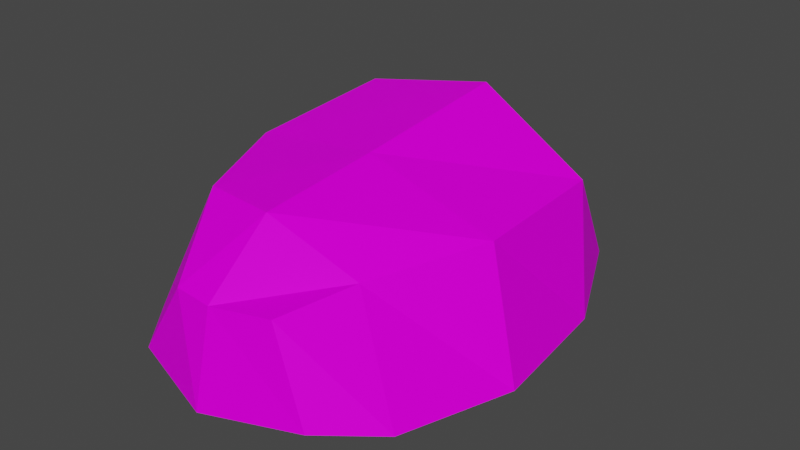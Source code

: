 # Source: Rock01c.blend  (saved by Blender 4.2.66; exported with 4.5.12 LTS)
import bpy
from mathutils import Matrix  # noqa: F401  (used for matrix-valued properties, if any)

bpy.ops.wm.read_factory_settings(use_empty=True)
scene = bpy.context.scene
scene.name = 'Scene'

# ---- collections
col_collection = bpy.data.collections.new('Collection'); scene.collection.children.link(col_collection)

# ---- images (referenced by path relative to the original .blend; pixels are not part of the script)
import os
ASSET_DIR = os.environ.get("B2B_ASSET_DIR", "")  # directory of the original .blend (textures are referenced by path, not embedded)
HERE = os.path.dirname(os.path.abspath(__file__))  # packed textures are extracted next to this script under _unpacked/

def load_image(name, relpath, width, height, colorspace="sRGB"):
    """Load a texture the original file referenced (path relative to the .blend, or extracted next to this script)."""
    p = next((c for c in (os.path.join(HERE, relpath), os.path.join(ASSET_DIR, relpath)) if relpath and os.path.exists(c)), "")
    if p:
        img = bpy.data.images.load(p, check_existing=True)
        img.name = name
    else:  # same state as the original file: an image datablock whose file is absent (Cycles renders it pink)
        img = bpy.data.images.new(name, width, height)
        img.source = "FILE"
        img.filepath = "//" + (relpath or name)
    img.colorspace_settings.name = colorspace
    return img
img_rock01a_a_png = load_image('Rock01a_a.png', 'Rock01a_a.png', 1024, 1024, 'sRGB')
img_rock01b_a_png = load_image('Rock01b_a.png', 'Rock01b_a.png', 1024, 1024, 'sRGB')
img_rock01c_a_png_001 = load_image('Rock01c_a.png.001', 'Rock01c_a.png', 1024, 1024, 'sRGB')

# ---- materials (node trees are filled in below, after node groups)
mat_rock01a = bpy.data.materials.new('Rock01a')
mat_rock01a.use_transparent_shadow = False
mat_rock01b = bpy.data.materials.new('Rock01b')
mat_rock01b.use_transparent_shadow = False
mat_rock01c = bpy.data.materials.new('Rock01c')
mat_rock01c.alpha_threshold = 0.0
mat_rock01c.use_transparent_shadow = False
mat_rock01c.roughness = 0.5
mat_rock01c.line_color = (0.0, 0.0, 0.0, 1.0)

# ---- material node trees
mat_rock01a.use_nodes = True; mat_rock01a.node_tree.nodes.clear()
_N = mat_rock01a.node_tree.nodes; _L = mat_rock01a.node_tree.links
n0 = _N.new('ShaderNodeBsdfPrincipled'); n0.name = 'Principled BSDF'; n0.location = (10, 300)
n0.distribution = 'GGX'
n0.subsurface_method = 'RANDOM_WALK_SKIN'
n0.inputs[3].default_value = 1.45
n0.inputs[13].default_value = 0.05
n0.inputs[27].default_value = (0.0, 0.0, 0.0, 1.0)
n0.inputs[28].default_value = 1.0
n1 = _N.new('ShaderNodeOutputMaterial'); n1.name = 'Material Output'; n1.location = (300, 300)
n2 = _N.new('ShaderNodeTexImage'); n2.name = 'Image Texture'; n2.location = (-280, 280)
n2.image = img_rock01a_a_png
n2.interpolation = 'Closest'
_L.new(n0.outputs[0], n1.inputs[0])
_L.new(n2.outputs[0], n0.inputs[0])
n1.is_active_output = True
mat_rock01b.use_nodes = True; mat_rock01b.node_tree.nodes.clear()
_N = mat_rock01b.node_tree.nodes; _L = mat_rock01b.node_tree.links
n0 = _N.new('ShaderNodeBsdfPrincipled'); n0.name = 'Principled BSDF'; n0.location = (10, 300)
n0.distribution = 'GGX'
n0.subsurface_method = 'RANDOM_WALK_SKIN'
n0.inputs[3].default_value = 1.45
n0.inputs[13].default_value = 0.05
n0.inputs[27].default_value = (0.0, 0.0, 0.0, 1.0)
n0.inputs[28].default_value = 1.0
n1 = _N.new('ShaderNodeOutputMaterial'); n1.name = 'Material Output'; n1.location = (300, 300)
n2 = _N.new('ShaderNodeTexImage'); n2.name = 'Image Texture'; n2.location = (-280, 280)
n2.image = img_rock01b_a_png
n2.interpolation = 'Closest'
_L.new(n0.outputs[0], n1.inputs[0])
_L.new(n2.outputs[0], n0.inputs[0])
n1.is_active_output = True
mat_rock01c.use_nodes = True; mat_rock01c.node_tree.nodes.clear()
_N = mat_rock01c.node_tree.nodes; _L = mat_rock01c.node_tree.links
n0 = _N.new('ShaderNodeOutputMaterial'); n0.name = 'Material Output'; n0.location = (300, 300)
n1 = _N.new('ShaderNodeBsdfPrincipled'); n1.name = 'Principled BSDF'; n1.location = (10, 300)
n1.distribution = 'GGX'
n1.subsurface_method = 'RANDOM_WALK_SKIN'
n1.inputs[3].default_value = 1.45
n1.inputs[13].default_value = 0.05
n1.inputs[27].default_value = (0.0, 0.0, 0.0, 1.0)
n1.inputs[28].default_value = 1.0
n2 = _N.new('ShaderNodeTexImage'); n2.name = 'Image Texture'; n2.location = (-280, 280)
n2.image = img_rock01c_a_png_001
n2.interpolation = 'Closest'
_L.new(n1.outputs[0], n0.inputs[0])
_L.new(n2.outputs[0], n1.inputs[0])
n0.is_active_output = True

# ---- world
world_world = bpy.data.worlds.new('World'); scene.world = world_world
world_world.use_nodes = True; world_world.node_tree.nodes.clear()
_N = world_world.node_tree.nodes; _L = world_world.node_tree.links
n0 = _N.new('ShaderNodeOutputWorld'); n0.name = 'World Output'; n0.location = (300, 300)
n1 = _N.new('ShaderNodeBackground'); n1.name = 'Background'; n1.location = (10, 300)
n1.inputs[0].default_value = (0.05088, 0.05088, 0.05088, 1.0)
_L.new(n1.outputs[0], n0.inputs[0])
n0.is_active_output = True
world_world.color = (0.05088, 0.05088, 0.05088)
world_world.use_sun_shadow = False
world_world.sun_shadow_jitter_overblur = 0.0

# ---- meshes
me_cube = bpy.data.meshes.new('Cube')
me_cube.from_pydata([(0.09911, 1.291, 0.3885), (0.2207, -0.668, 0.4961), (-0.4823, 1.315, 0.4812), (-0.2149, -0.7169, 0.4844), (-0.4714, -0.6932, 0.1066), (0.5422, 0.1888, 0.5629), (0.7363, 0.08807, 0.02103), (-0.4693, 1.192, 0.07971), (0.4479, 1.192, 0.07008), (0.3818, -0.6932, 0.09883), (0.3182, -0.3224, 0.5237), (-0.6456, 0.8775, 0.7481), (0.6519, 0.7396, 0.0), (-0.682, 0.7396, 0.0), (0.5086, 0.8775, 0.5629), (-0.4446, -0.3224, 0.6817), (0.5971, -0.4595, 0.0603), (-0.7863, 0.1323, 0.0), (-0.6777, 0.1888, 0.6817), (-0.6979, -0.4278, 0.09263), (-0.06921, 0.184, 0.7594), (-0.004166, 1.328, 0.03643), (-0.0324, -0.734, 0.4844), (-0.04302, -0.8216, 0.06816), (-0.2105, 1.454, 0.4468), (-0.02048, 0.09432, -0.03697), (-0.06407, -0.3989, 0.716), (-0.04944, -0.5371, 0.03822), (-0.009111, 0.812, -0.04896), (-0.07008, 0.9692, 0.839)], [], [(20, 18, 15, 26), (26, 15, 3, 22), (23, 22, 3, 4), (17, 18, 11, 13), (13, 11, 2, 7), (25, 6, 16, 27), (27, 16, 9, 23), (6, 5, 10, 16), (16, 10, 1, 9), (21, 24, 0, 8), (8, 0, 14, 12), (12, 14, 5, 6), (21, 8, 12, 28), (28, 12, 6, 25), (4, 3, 15, 19), (19, 15, 18, 17), (24, 2, 11, 29), (29, 11, 18, 20), (14, 29, 20, 5), (0, 24, 29, 14), (13, 28, 25, 17), (7, 21, 28, 13), (7, 2, 24, 21), (19, 27, 23, 4), (17, 25, 27, 19), (9, 1, 22, 23), (10, 26, 22, 1), (5, 20, 26, 10)])
me_cube.polygons.foreach_set('material_index', [2, 2, 2, 2, 2, 2, 2, 2, 2, 2, 2, 2, 2, 2, 2, 2, 2, 2, 2, 2, 2, 2, 2, 2, 2, 2, 2, 2])
_uv = me_cube.uv_layers.new(name='UVMap')
_uv.uv.foreach_set('vector', [0.4625, 0.4617, 0.5841, 0.3574, 0.4489, 0.2963, 0.365, 0.3504, 0.365, 0.3504, 0.4489, 0.2963, 0.3254, 0.25, 0.2869, 0.281, 0.7073, 0.25, 0.75, 0.3324, 0.7144, 0.3506, 0.626, 0.3045, 0.4703, 0.4321, 0.5807, 0.5351, 0.5006, 0.6631, 0.3897, 0.5395, 0.3897, 0.5395, 0.5006, 0.6631, 0.3928, 0.7093, 0.3371, 0.6366, 0.5284, 0.4672, 0.39, 0.3346, 0.5106, 0.2571, 0.6433, 0.3549, 0.6433, 0.3549, 0.5106, 0.2571, 0.5912, 0.25, 0.6916, 0.301, 0.6158, 0.5289, 0.5091, 0.4592, 0.5848, 0.3635, 0.6876, 0.4285, 0.6876, 0.4285, 0.5848, 0.3635, 0.6354, 0.3034, 0.7085, 0.3619, 0.3397, 0.75, 0.25, 0.6975, 0.3228, 0.6714, 0.4258, 0.6931, 0.4258, 0.6931, 0.3228, 0.6714, 0.4042, 0.5668, 0.5166, 0.6324, 0.5166, 0.6324, 0.4042, 0.5668, 0.5091, 0.4592, 0.6158, 0.5289, 0.3116, 0.6922, 0.25, 0.5893, 0.2929, 0.4696, 0.4027, 0.597, 0.4027, 0.597, 0.2929, 0.4696, 0.39, 0.3346, 0.5284, 0.4672, 0.626, 0.3045, 0.7144, 0.3506, 0.6669, 0.4481, 0.5648, 0.3498, 0.5648, 0.3498, 0.6669, 0.4481, 0.5807, 0.5351, 0.4703, 0.4321, 0.7101, 0.7156, 0.75, 0.6402, 0.6947, 0.503, 0.5907, 0.6081, 0.5907, 0.6081, 0.6947, 0.503, 0.5841, 0.3574, 0.4625, 0.4617, 0.4599, 0.7035, 0.5907, 0.6081, 0.4625, 0.4617, 0.3351, 0.5708, 0.6182, 0.75, 0.7101, 0.7156, 0.5907, 0.6081, 0.4599, 0.7035, 0.5391, 0.7005, 0.4027, 0.597, 0.5284, 0.4672, 0.6633, 0.6063, 0.4206, 0.75, 0.3116, 0.6922, 0.4027, 0.597, 0.5391, 0.7005, 0.3371, 0.6366, 0.3928, 0.7093, 0.3394, 0.75, 0.25, 0.6971, 0.7459, 0.4866, 0.6433, 0.3549, 0.6916, 0.301, 0.75, 0.3984, 0.6633, 0.6063, 0.5284, 0.4672, 0.6433, 0.3549, 0.7459, 0.4866, 0.7085, 0.3619, 0.6354, 0.3034, 0.6556, 0.25, 0.7457, 0.2723, 0.2877, 0.4308, 0.365, 0.3504, 0.2869, 0.281, 0.25, 0.3413, 0.3351, 0.5708, 0.4625, 0.4617, 0.365, 0.3504, 0.2877, 0.4308])
me_cube.materials.append(None)
me_cube.materials.append(None)
me_cube.materials.append(mat_rock01c)
me_cube.use_mirror_vertex_groups = False
me_cube.update()

# ---- objects
ob_rock01 = bpy.data.objects.new('Rock01', me_cube)

# ---- transforms, parenting, visibility, modifiers, constraints
ob_rock01.location = (0.0, 0.0, 0.0)
ob_rock01.lock_rotations_4d = False
ob_rock01.empty_display_type = 'ARROWS'
ob_rock01.lineart.crease_threshold = 0.0
ob_rock01.material_slots[0].link = 'OBJECT'; ob_rock01.material_slots[0].material = mat_rock01a
ob_rock01.material_slots[1].link = 'OBJECT'; ob_rock01.material_slots[1].material = mat_rock01b
ob_rock01.material_slots[2].link = 'OBJECT'; ob_rock01.material_slots[2].material = mat_rock01c

# ---- collection membership
col_collection.objects.link(ob_rock01)

# ---- scene / render settings (as saved in the file)
scene.frame_start = 1; scene.frame_end = 250; scene.frame_set(1)
scene.render.engine = 'BLENDER_EEVEE_NEXT'
scene.cycles.sampling_pattern = 'TABULATED_SOBOL'
scene.view_settings.view_transform = 'Filmic'
bpy.context.view_layer.update()

# ---- added for rendering (the .blend has no active camera and no usable light): camera, sun
cam_auto = bpy.data.cameras.new('AutoCamera')
cam_auto.lens = 50.0
cam_auto.sensor_width = 36.0
cam_auto.clip_end = 1000.0
ob_auto_camera = bpy.data.objects.new('AutoCamera', cam_auto)
scene.collection.objects.link(ob_auto_camera)
ob_auto_camera.location = (2.63843, -2.87976, 2.52576)
ob_auto_camera.rotation_euler = (1.09748, -7.21219e-08, 0.694738)
scene.camera = ob_auto_camera
light_auto_sun = bpy.data.lights.new('AutoSun', 'SUN')
light_auto_sun.energy = 3.0
light_auto_sun.angle = 0.0523599
ob_auto_sun = bpy.data.objects.new('AutoSun', light_auto_sun)
scene.collection.objects.link(ob_auto_sun)
ob_auto_sun.rotation_euler = (0.872665, 0.174533, 0.523599)
bpy.context.view_layer.update()
